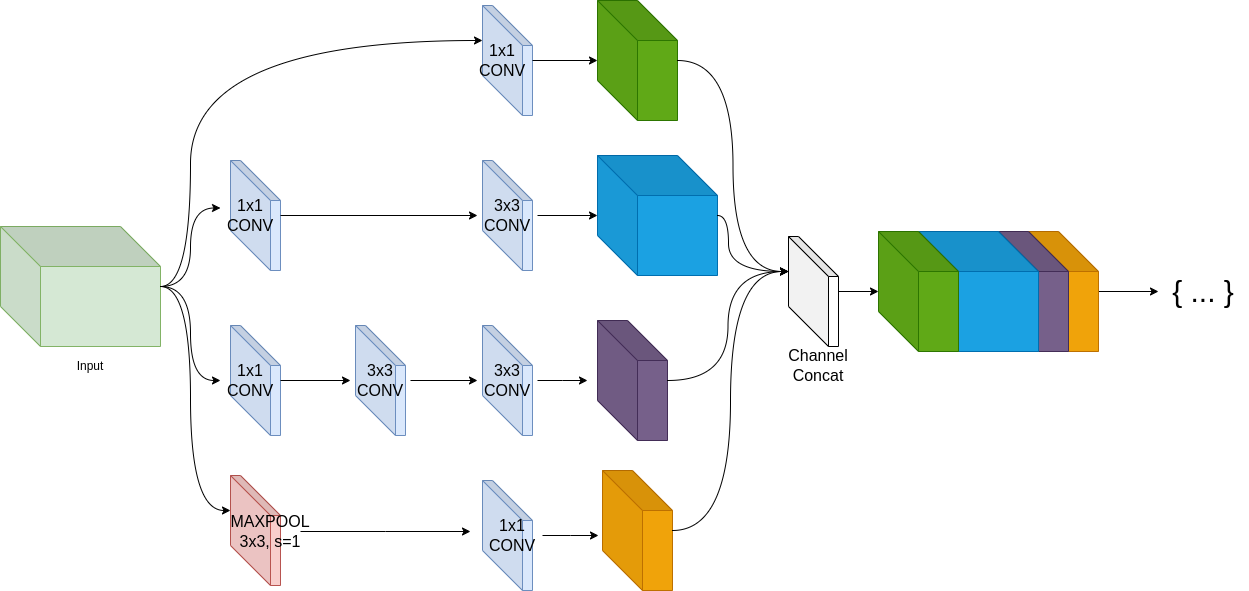

The diagram above was exported from draw.io. Its source (the exported page's mxGraphModel, read from the mxfile embedded in the PNG):
<mxGraphModel dx="2913" dy="1194" grid="1" gridSize="10" guides="1" tooltips="1" connect="1" arrows="1" fold="1" page="1" pageScale="1" pageWidth="1169" pageHeight="827" math="0" shadow="0">
  <root>
    <mxCell id="0" />
    <mxCell id="1" parent="0" />
    <mxCell id="r5TL_pWZQvtDvSEcu8ej-50" style="edgeStyle=orthogonalEdgeStyle;rounded=0;orthogonalLoop=1;jettySize=auto;html=1;entryX=0;entryY=0.5;entryDx=0;entryDy=0;curved=1;" parent="1" source="r5TL_pWZQvtDvSEcu8ej-1" target="r5TL_pWZQvtDvSEcu8ej-47" edge="1">
      <mxGeometry relative="1" as="geometry" />
    </mxCell>
    <mxCell id="r5TL_pWZQvtDvSEcu8ej-51" style="edgeStyle=orthogonalEdgeStyle;rounded=0;orthogonalLoop=1;jettySize=auto;html=1;entryX=0;entryY=0.25;entryDx=0;entryDy=0;curved=1;" parent="1" source="r5TL_pWZQvtDvSEcu8ej-1" target="r5TL_pWZQvtDvSEcu8ej-45" edge="1">
      <mxGeometry relative="1" as="geometry" />
    </mxCell>
    <mxCell id="r5TL_pWZQvtDvSEcu8ej-1" value="" style="shape=cube;whiteSpace=wrap;html=1;boundedLbl=1;backgroundOutline=1;darkOpacity=0.05;darkOpacity2=0.1;direction=south;size=40;flipH=1;fillColor=#d5e8d4;strokeColor=#82b366;" parent="1" vertex="1">
      <mxGeometry x="30" y="260" width="160" height="120" as="geometry" />
    </mxCell>
    <mxCell id="r5TL_pWZQvtDvSEcu8ej-3" value="" style="shape=cube;whiteSpace=wrap;html=1;boundedLbl=1;backgroundOutline=1;darkOpacity=0.05;darkOpacity2=0.1;direction=south;size=40;flipH=1;fillColor=#dae8fc;strokeColor=#6c8ebf;" parent="1" vertex="1">
      <mxGeometry x="512" y="39" width="50" height="110" as="geometry" />
    </mxCell>
    <mxCell id="r5TL_pWZQvtDvSEcu8ej-4" value="" style="shape=cube;whiteSpace=wrap;html=1;boundedLbl=1;backgroundOutline=1;darkOpacity=0.05;darkOpacity2=0.1;direction=south;size=40;flipH=1;fillColor=#dae8fc;strokeColor=#6c8ebf;" parent="1" vertex="1">
      <mxGeometry x="512" y="194" width="50" height="110" as="geometry" />
    </mxCell>
    <mxCell id="r5TL_pWZQvtDvSEcu8ej-5" value="" style="shape=cube;whiteSpace=wrap;html=1;boundedLbl=1;backgroundOutline=1;darkOpacity=0.05;darkOpacity2=0.1;direction=south;size=40;flipH=1;fillColor=#dae8fc;strokeColor=#6c8ebf;" parent="1" vertex="1">
      <mxGeometry x="512" y="359" width="50" height="110" as="geometry" />
    </mxCell>
    <mxCell id="r5TL_pWZQvtDvSEcu8ej-7" value="" style="shape=cube;whiteSpace=wrap;html=1;boundedLbl=1;backgroundOutline=1;darkOpacity=0.05;darkOpacity2=0.1;direction=south;size=40;flipH=1;fillColor=#f8cecc;strokeColor=#b85450;" parent="1" vertex="1">
      <mxGeometry x="260" y="509" width="50" height="110" as="geometry" />
    </mxCell>
    <mxCell id="r5TL_pWZQvtDvSEcu8ej-23" style="edgeStyle=orthogonalEdgeStyle;rounded=0;orthogonalLoop=1;jettySize=auto;html=1;" parent="1" source="r5TL_pWZQvtDvSEcu8ej-8" target="r5TL_pWZQvtDvSEcu8ej-19" edge="1">
      <mxGeometry relative="1" as="geometry" />
    </mxCell>
    <mxCell id="r5TL_pWZQvtDvSEcu8ej-8" value="&lt;font style=&quot;font-size: 16px;&quot;&gt;1x1&lt;br&gt;CONV&lt;/font&gt;" style="text;html=1;align=center;verticalAlign=middle;whiteSpace=wrap;rounded=0;" parent="1" vertex="1">
      <mxGeometry x="502" y="79" width="60" height="30" as="geometry" />
    </mxCell>
    <mxCell id="r5TL_pWZQvtDvSEcu8ej-24" style="edgeStyle=orthogonalEdgeStyle;rounded=0;orthogonalLoop=1;jettySize=auto;html=1;" parent="1" source="r5TL_pWZQvtDvSEcu8ej-11" target="r5TL_pWZQvtDvSEcu8ej-20" edge="1">
      <mxGeometry relative="1" as="geometry" />
    </mxCell>
    <mxCell id="r5TL_pWZQvtDvSEcu8ej-11" value="&lt;font style=&quot;font-size: 16px;&quot;&gt;3x3&lt;br&gt;CONV&lt;/font&gt;" style="text;html=1;align=center;verticalAlign=middle;whiteSpace=wrap;rounded=0;" parent="1" vertex="1">
      <mxGeometry x="507" y="234" width="60" height="30" as="geometry" />
    </mxCell>
    <mxCell id="r5TL_pWZQvtDvSEcu8ej-25" style="edgeStyle=orthogonalEdgeStyle;rounded=0;orthogonalLoop=1;jettySize=auto;html=1;" parent="1" source="r5TL_pWZQvtDvSEcu8ej-12" edge="1">
      <mxGeometry relative="1" as="geometry">
        <mxPoint x="617" y="414" as="targetPoint" />
      </mxGeometry>
    </mxCell>
    <mxCell id="r5TL_pWZQvtDvSEcu8ej-12" value="&lt;font style=&quot;font-size: 16px;&quot;&gt;3x3&lt;br&gt;CONV&lt;/font&gt;" style="text;html=1;align=center;verticalAlign=middle;whiteSpace=wrap;rounded=0;" parent="1" vertex="1">
      <mxGeometry x="507" y="399" width="60" height="30" as="geometry" />
    </mxCell>
    <mxCell id="r5TL_pWZQvtDvSEcu8ej-55" style="edgeStyle=orthogonalEdgeStyle;rounded=0;orthogonalLoop=1;jettySize=auto;html=1;" parent="1" source="r5TL_pWZQvtDvSEcu8ej-13" edge="1">
      <mxGeometry relative="1" as="geometry">
        <mxPoint x="500" y="565" as="targetPoint" />
      </mxGeometry>
    </mxCell>
    <mxCell id="r5TL_pWZQvtDvSEcu8ej-13" value="&lt;span style=&quot;font-size: 16px;&quot;&gt;MAXPOOL&lt;br&gt;3x3, s=1&lt;/span&gt;" style="text;html=1;align=center;verticalAlign=middle;whiteSpace=wrap;rounded=0;" parent="1" vertex="1">
      <mxGeometry x="270" y="550" width="60" height="30" as="geometry" />
    </mxCell>
    <mxCell id="r5TL_pWZQvtDvSEcu8ej-14" style="edgeStyle=orthogonalEdgeStyle;rounded=0;orthogonalLoop=1;jettySize=auto;html=1;entryX=0;entryY=0;entryDx=35;entryDy=0;entryPerimeter=0;curved=1;" parent="1" source="r5TL_pWZQvtDvSEcu8ej-1" target="r5TL_pWZQvtDvSEcu8ej-3" edge="1">
      <mxGeometry relative="1" as="geometry">
        <Array as="points">
          <mxPoint x="220" y="320" />
          <mxPoint x="220" y="74" />
        </Array>
      </mxGeometry>
    </mxCell>
    <mxCell id="r5TL_pWZQvtDvSEcu8ej-19" value="" style="shape=cube;whiteSpace=wrap;html=1;boundedLbl=1;backgroundOutline=1;darkOpacity=0.05;darkOpacity2=0.1;direction=south;size=40;flipH=1;fillColor=#60a917;strokeColor=#2D7600;fontColor=#ffffff;" parent="1" vertex="1">
      <mxGeometry x="627" y="34" width="80" height="120" as="geometry" />
    </mxCell>
    <mxCell id="r5TL_pWZQvtDvSEcu8ej-20" value="" style="shape=cube;whiteSpace=wrap;html=1;boundedLbl=1;backgroundOutline=1;darkOpacity=0.05;darkOpacity2=0.1;direction=south;size=40;flipH=1;fillColor=#1ba1e2;strokeColor=#006EAF;fontColor=#ffffff;" parent="1" vertex="1">
      <mxGeometry x="627" y="189" width="120" height="120" as="geometry" />
    </mxCell>
    <mxCell id="r5TL_pWZQvtDvSEcu8ej-21" value="" style="shape=cube;whiteSpace=wrap;html=1;boundedLbl=1;backgroundOutline=1;darkOpacity=0.05;darkOpacity2=0.1;direction=south;size=40;flipH=1;fillColor=#76608a;strokeColor=#432D57;fontColor=#ffffff;" parent="1" vertex="1">
      <mxGeometry x="627" y="354" width="70" height="120" as="geometry" />
    </mxCell>
    <mxCell id="r5TL_pWZQvtDvSEcu8ej-22" value="" style="shape=cube;whiteSpace=wrap;html=1;boundedLbl=1;backgroundOutline=1;darkOpacity=0.05;darkOpacity2=0.1;direction=south;size=40;flipH=1;fillColor=#f0a30a;strokeColor=#BD7000;fontColor=#000000;" parent="1" vertex="1">
      <mxGeometry x="632" y="504" width="70" height="120" as="geometry" />
    </mxCell>
    <mxCell id="r5TL_pWZQvtDvSEcu8ej-39" style="edgeStyle=orthogonalEdgeStyle;rounded=0;orthogonalLoop=1;jettySize=auto;html=1;" parent="1" source="r5TL_pWZQvtDvSEcu8ej-27" target="r5TL_pWZQvtDvSEcu8ej-35" edge="1">
      <mxGeometry relative="1" as="geometry" />
    </mxCell>
    <mxCell id="r5TL_pWZQvtDvSEcu8ej-27" value="" style="shape=cube;whiteSpace=wrap;html=1;boundedLbl=1;backgroundOutline=1;darkOpacity=0.05;darkOpacity2=0.1;direction=south;size=40;flipH=1;" parent="1" vertex="1">
      <mxGeometry x="818" y="270" width="50" height="110" as="geometry" />
    </mxCell>
    <mxCell id="r5TL_pWZQvtDvSEcu8ej-28" value="&lt;span style=&quot;font-size: 16px;&quot;&gt;Channel Concat&lt;/span&gt;" style="text;html=1;align=center;verticalAlign=middle;whiteSpace=wrap;rounded=0;" parent="1" vertex="1">
      <mxGeometry x="818" y="384" width="60" height="30" as="geometry" />
    </mxCell>
    <mxCell id="r5TL_pWZQvtDvSEcu8ej-29" style="edgeStyle=orthogonalEdgeStyle;rounded=0;orthogonalLoop=1;jettySize=auto;html=1;entryX=0;entryY=0;entryDx=35;entryDy=0;entryPerimeter=0;curved=1;" parent="1" source="r5TL_pWZQvtDvSEcu8ej-19" target="r5TL_pWZQvtDvSEcu8ej-27" edge="1">
      <mxGeometry relative="1" as="geometry" />
    </mxCell>
    <mxCell id="r5TL_pWZQvtDvSEcu8ej-32" style="edgeStyle=orthogonalEdgeStyle;rounded=0;orthogonalLoop=1;jettySize=auto;html=1;entryX=0;entryY=0;entryDx=35;entryDy=0;entryPerimeter=0;curved=1;" parent="1" source="r5TL_pWZQvtDvSEcu8ej-20" target="r5TL_pWZQvtDvSEcu8ej-27" edge="1">
      <mxGeometry relative="1" as="geometry">
        <Array as="points">
          <mxPoint x="758" y="249" />
          <mxPoint x="758" y="305" />
        </Array>
      </mxGeometry>
    </mxCell>
    <mxCell id="r5TL_pWZQvtDvSEcu8ej-33" style="edgeStyle=orthogonalEdgeStyle;rounded=0;orthogonalLoop=1;jettySize=auto;html=1;entryX=0;entryY=0;entryDx=35;entryDy=0;entryPerimeter=0;curved=1;" parent="1" source="r5TL_pWZQvtDvSEcu8ej-21" target="r5TL_pWZQvtDvSEcu8ej-27" edge="1">
      <mxGeometry relative="1" as="geometry" />
    </mxCell>
    <mxCell id="r5TL_pWZQvtDvSEcu8ej-34" style="edgeStyle=orthogonalEdgeStyle;rounded=0;orthogonalLoop=1;jettySize=auto;html=1;entryX=0;entryY=0;entryDx=35;entryDy=0;entryPerimeter=0;curved=1;" parent="1" source="r5TL_pWZQvtDvSEcu8ej-22" target="r5TL_pWZQvtDvSEcu8ej-27" edge="1">
      <mxGeometry relative="1" as="geometry" />
    </mxCell>
    <mxCell id="r5TL_pWZQvtDvSEcu8ej-41" style="edgeStyle=orthogonalEdgeStyle;rounded=0;orthogonalLoop=1;jettySize=auto;html=1;" parent="1" source="r5TL_pWZQvtDvSEcu8ej-38" target="r5TL_pWZQvtDvSEcu8ej-40" edge="1">
      <mxGeometry relative="1" as="geometry" />
    </mxCell>
    <mxCell id="r5TL_pWZQvtDvSEcu8ej-38" value="" style="shape=cube;whiteSpace=wrap;html=1;boundedLbl=1;backgroundOutline=1;darkOpacity=0.05;darkOpacity2=0.1;direction=south;size=40;flipH=1;fillColor=#f0a30a;strokeColor=#BD7000;fontColor=#000000;" parent="1" vertex="1">
      <mxGeometry x="1058" y="265" width="70" height="120" as="geometry" />
    </mxCell>
    <mxCell id="r5TL_pWZQvtDvSEcu8ej-37" value="" style="shape=cube;whiteSpace=wrap;html=1;boundedLbl=1;backgroundOutline=1;darkOpacity=0.05;darkOpacity2=0.1;direction=south;size=40;flipH=1;fillColor=#76608a;strokeColor=#432D57;fontColor=#ffffff;" parent="1" vertex="1">
      <mxGeometry x="1028" y="265" width="70" height="120" as="geometry" />
    </mxCell>
    <mxCell id="r5TL_pWZQvtDvSEcu8ej-36" value="" style="shape=cube;whiteSpace=wrap;html=1;boundedLbl=1;backgroundOutline=1;darkOpacity=0.05;darkOpacity2=0.1;direction=south;size=40;flipH=1;fillColor=#1ba1e2;strokeColor=#006EAF;fontColor=#ffffff;" parent="1" vertex="1">
      <mxGeometry x="948" y="265" width="120" height="120" as="geometry" />
    </mxCell>
    <mxCell id="r5TL_pWZQvtDvSEcu8ej-35" value="" style="shape=cube;whiteSpace=wrap;html=1;boundedLbl=1;backgroundOutline=1;darkOpacity=0.05;darkOpacity2=0.1;direction=south;size=40;flipH=1;fillColor=#60a917;strokeColor=#2D7600;fontColor=#ffffff;" parent="1" vertex="1">
      <mxGeometry x="908" y="265" width="80" height="120" as="geometry" />
    </mxCell>
    <mxCell id="r5TL_pWZQvtDvSEcu8ej-40" value="&lt;font style=&quot;font-size: 30px;&quot;&gt;{ ... }&lt;/font&gt;" style="text;html=1;align=center;verticalAlign=middle;whiteSpace=wrap;rounded=0;" parent="1" vertex="1">
      <mxGeometry x="1188" y="310" width="90" height="30" as="geometry" />
    </mxCell>
    <mxCell id="r5TL_pWZQvtDvSEcu8ej-42" value="Input" style="text;html=1;align=center;verticalAlign=middle;whiteSpace=wrap;rounded=0;" parent="1" vertex="1">
      <mxGeometry x="90" y="385" width="60" height="30" as="geometry" />
    </mxCell>
    <mxCell id="r5TL_pWZQvtDvSEcu8ej-44" value="" style="shape=cube;whiteSpace=wrap;html=1;boundedLbl=1;backgroundOutline=1;darkOpacity=0.05;darkOpacity2=0.1;direction=south;size=40;flipH=1;fillColor=#dae8fc;strokeColor=#6c8ebf;" parent="1" vertex="1">
      <mxGeometry x="260" y="194" width="50" height="110" as="geometry" />
    </mxCell>
    <mxCell id="r5TL_pWZQvtDvSEcu8ej-57" style="edgeStyle=orthogonalEdgeStyle;rounded=0;orthogonalLoop=1;jettySize=auto;html=1;entryX=0;entryY=0.5;entryDx=0;entryDy=0;" parent="1" source="r5TL_pWZQvtDvSEcu8ej-45" target="r5TL_pWZQvtDvSEcu8ej-11" edge="1">
      <mxGeometry relative="1" as="geometry" />
    </mxCell>
    <mxCell id="r5TL_pWZQvtDvSEcu8ej-45" value="&lt;font style=&quot;font-size: 16px;&quot;&gt;1x1&lt;br&gt;CONV&lt;/font&gt;" style="text;html=1;align=center;verticalAlign=middle;whiteSpace=wrap;rounded=0;" parent="1" vertex="1">
      <mxGeometry x="250" y="234" width="60" height="30" as="geometry" />
    </mxCell>
    <mxCell id="r5TL_pWZQvtDvSEcu8ej-46" value="" style="shape=cube;whiteSpace=wrap;html=1;boundedLbl=1;backgroundOutline=1;darkOpacity=0.05;darkOpacity2=0.1;direction=south;size=40;flipH=1;fillColor=#dae8fc;strokeColor=#6c8ebf;" parent="1" vertex="1">
      <mxGeometry x="260" y="359" width="50" height="110" as="geometry" />
    </mxCell>
    <mxCell id="xHLUJKNW7WvEm25sQWPi-8" style="edgeStyle=orthogonalEdgeStyle;rounded=0;orthogonalLoop=1;jettySize=auto;html=1;exitX=1;exitY=0.5;exitDx=0;exitDy=0;entryX=0;entryY=0.5;entryDx=0;entryDy=0;" edge="1" parent="1" source="r5TL_pWZQvtDvSEcu8ej-47" target="xHLUJKNW7WvEm25sQWPi-6">
      <mxGeometry relative="1" as="geometry" />
    </mxCell>
    <mxCell id="r5TL_pWZQvtDvSEcu8ej-47" value="&lt;font style=&quot;font-size: 16px;&quot;&gt;1x1&lt;br&gt;CONV&lt;/font&gt;" style="text;html=1;align=center;verticalAlign=middle;whiteSpace=wrap;rounded=0;" parent="1" vertex="1">
      <mxGeometry x="250" y="399" width="60" height="30" as="geometry" />
    </mxCell>
    <mxCell id="r5TL_pWZQvtDvSEcu8ej-48" value="" style="shape=cube;whiteSpace=wrap;html=1;boundedLbl=1;backgroundOutline=1;darkOpacity=0.05;darkOpacity2=0.1;direction=south;size=40;flipH=1;fillColor=#dae8fc;strokeColor=#6c8ebf;" parent="1" vertex="1">
      <mxGeometry x="512" y="514" width="50" height="110" as="geometry" />
    </mxCell>
    <mxCell id="r5TL_pWZQvtDvSEcu8ej-58" style="edgeStyle=orthogonalEdgeStyle;rounded=0;orthogonalLoop=1;jettySize=auto;html=1;" parent="1" source="r5TL_pWZQvtDvSEcu8ej-49" edge="1">
      <mxGeometry relative="1" as="geometry">
        <mxPoint x="628" y="569" as="targetPoint" />
      </mxGeometry>
    </mxCell>
    <mxCell id="r5TL_pWZQvtDvSEcu8ej-49" value="&lt;font style=&quot;font-size: 16px;&quot;&gt;1x1&lt;br&gt;CONV&lt;/font&gt;" style="text;html=1;align=center;verticalAlign=middle;whiteSpace=wrap;rounded=0;" parent="1" vertex="1">
      <mxGeometry x="512" y="554" width="60" height="30" as="geometry" />
    </mxCell>
    <mxCell id="r5TL_pWZQvtDvSEcu8ej-52" style="edgeStyle=orthogonalEdgeStyle;rounded=0;orthogonalLoop=1;jettySize=auto;html=1;entryX=0;entryY=0;entryDx=35;entryDy=0;entryPerimeter=0;curved=1;" parent="1" source="r5TL_pWZQvtDvSEcu8ej-1" target="r5TL_pWZQvtDvSEcu8ej-7" edge="1">
      <mxGeometry relative="1" as="geometry">
        <Array as="points">
          <mxPoint x="220" y="320" />
          <mxPoint x="220" y="544" />
        </Array>
      </mxGeometry>
    </mxCell>
    <mxCell id="xHLUJKNW7WvEm25sQWPi-5" value="" style="shape=cube;whiteSpace=wrap;html=1;boundedLbl=1;backgroundOutline=1;darkOpacity=0.05;darkOpacity2=0.1;direction=south;size=40;flipH=1;fillColor=#dae8fc;strokeColor=#6c8ebf;" vertex="1" parent="1">
      <mxGeometry x="385" y="359" width="50" height="110" as="geometry" />
    </mxCell>
    <mxCell id="xHLUJKNW7WvEm25sQWPi-9" style="edgeStyle=orthogonalEdgeStyle;rounded=0;orthogonalLoop=1;jettySize=auto;html=1;exitX=1;exitY=0.5;exitDx=0;exitDy=0;entryX=0;entryY=0.5;entryDx=0;entryDy=0;" edge="1" parent="1" source="xHLUJKNW7WvEm25sQWPi-6" target="r5TL_pWZQvtDvSEcu8ej-12">
      <mxGeometry relative="1" as="geometry" />
    </mxCell>
    <mxCell id="xHLUJKNW7WvEm25sQWPi-6" value="&lt;font style=&quot;font-size: 16px;&quot;&gt;3x3&lt;br&gt;CONV&lt;/font&gt;" style="text;html=1;align=center;verticalAlign=middle;whiteSpace=wrap;rounded=0;" vertex="1" parent="1">
      <mxGeometry x="380" y="399" width="60" height="30" as="geometry" />
    </mxCell>
  </root>
</mxGraphModel>